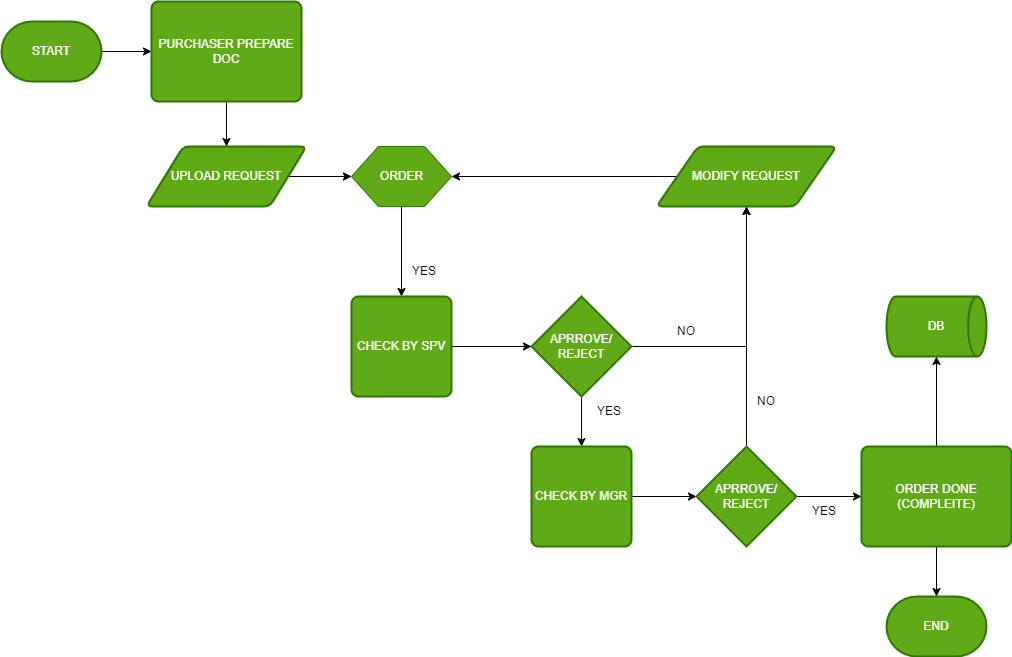

The diagram above was exported from draw.io. Its source (the exported page's mxGraphModel, read from the mxfile embedded in the PNG):
<mxGraphModel dx="1896" dy="1100" grid="1" gridSize="10" guides="1" tooltips="1" connect="1" arrows="1" fold="1" page="1" pageScale="1" pageWidth="1100" pageHeight="850" background="none" math="0" shadow="0">
  <root>
    <mxCell id="0" />
    <mxCell id="1" parent="0" />
    <mxCell id="dSo49GXLKbFNR-gGGEqT-72" style="edgeStyle=orthogonalEdgeStyle;rounded=0;orthogonalLoop=1;jettySize=auto;html=1;entryX=0;entryY=0.5;entryDx=0;entryDy=0;" parent="1" source="dSo49GXLKbFNR-gGGEqT-7" target="dSo49GXLKbFNR-gGGEqT-32" edge="1">
      <mxGeometry relative="1" as="geometry" />
    </mxCell>
    <mxCell id="dSo49GXLKbFNR-gGGEqT-7" value="START" style="strokeWidth=2;html=1;shape=mxgraph.flowchart.terminator;whiteSpace=wrap;fillColor=#60a917;fontColor=#ffffff;strokeColor=#2D7600;" parent="1" vertex="1">
      <mxGeometry x="50" y="100" width="100" height="60" as="geometry" />
    </mxCell>
    <mxCell id="iajJdp7Wu-C_b8ghgbG0-1" style="edgeStyle=orthogonalEdgeStyle;rounded=0;orthogonalLoop=1;jettySize=auto;html=1;" edge="1" parent="1" source="dSo49GXLKbFNR-gGGEqT-14" target="dSo49GXLKbFNR-gGGEqT-29">
      <mxGeometry relative="1" as="geometry" />
    </mxCell>
    <mxCell id="dSo49GXLKbFNR-gGGEqT-14" value="ORDER" style="verticalLabelPosition=middle;verticalAlign=middle;html=1;shape=hexagon;perimeter=hexagonPerimeter2;arcSize=6;size=0.27;labelPosition=center;align=center;fillColor=#60a917;fontColor=#ffffff;strokeColor=#2D7600;" parent="1" vertex="1">
      <mxGeometry x="400" y="225" width="100" height="60" as="geometry" />
    </mxCell>
    <mxCell id="dSo49GXLKbFNR-gGGEqT-68" style="edgeStyle=orthogonalEdgeStyle;rounded=0;orthogonalLoop=1;jettySize=auto;html=1;entryX=1;entryY=0.5;entryDx=0;entryDy=0;" parent="1" source="dSo49GXLKbFNR-gGGEqT-17" target="dSo49GXLKbFNR-gGGEqT-14" edge="1">
      <mxGeometry relative="1" as="geometry" />
    </mxCell>
    <mxCell id="dSo49GXLKbFNR-gGGEqT-17" value="MODIFY REQUEST" style="shape=parallelogram;html=1;strokeWidth=2;perimeter=parallelogramPerimeter;whiteSpace=wrap;rounded=1;arcSize=12;size=0.23;fillColor=#60a917;fontColor=#ffffff;strokeColor=#2D7600;" parent="1" vertex="1">
      <mxGeometry x="705" y="225" width="180" height="60" as="geometry" />
    </mxCell>
    <mxCell id="dSo49GXLKbFNR-gGGEqT-22" style="edgeStyle=orthogonalEdgeStyle;rounded=0;orthogonalLoop=1;jettySize=auto;html=1;fillColor=#60a917;strokeColor=#2D7600;" parent="1" source="dSo49GXLKbFNR-gGGEqT-18" target="dSo49GXLKbFNR-gGGEqT-14" edge="1">
      <mxGeometry relative="1" as="geometry" />
    </mxCell>
    <mxCell id="dSo49GXLKbFNR-gGGEqT-69" style="edgeStyle=orthogonalEdgeStyle;rounded=0;orthogonalLoop=1;jettySize=auto;html=1;entryX=0;entryY=0.5;entryDx=0;entryDy=0;" parent="1" source="dSo49GXLKbFNR-gGGEqT-18" target="dSo49GXLKbFNR-gGGEqT-14" edge="1">
      <mxGeometry relative="1" as="geometry" />
    </mxCell>
    <mxCell id="dSo49GXLKbFNR-gGGEqT-18" value="UPLOAD REQUEST" style="shape=parallelogram;html=1;strokeWidth=2;perimeter=parallelogramPerimeter;whiteSpace=wrap;rounded=1;arcSize=12;size=0.23;fillColor=#60a917;fontColor=#ffffff;strokeColor=#2D7600;" parent="1" vertex="1">
      <mxGeometry x="195" y="225" width="160" height="60" as="geometry" />
    </mxCell>
    <mxCell id="dSo49GXLKbFNR-gGGEqT-63" style="edgeStyle=orthogonalEdgeStyle;rounded=0;orthogonalLoop=1;jettySize=auto;html=1;entryX=0.5;entryY=1;entryDx=0;entryDy=0;" parent="1" source="dSo49GXLKbFNR-gGGEqT-28" target="dSo49GXLKbFNR-gGGEqT-17" edge="1">
      <mxGeometry relative="1" as="geometry" />
    </mxCell>
    <mxCell id="dSo49GXLKbFNR-gGGEqT-64" style="edgeStyle=orthogonalEdgeStyle;rounded=0;orthogonalLoop=1;jettySize=auto;html=1;entryX=0.5;entryY=0;entryDx=0;entryDy=0;" parent="1" source="dSo49GXLKbFNR-gGGEqT-28" target="dSo49GXLKbFNR-gGGEqT-37" edge="1">
      <mxGeometry relative="1" as="geometry" />
    </mxCell>
    <mxCell id="dSo49GXLKbFNR-gGGEqT-28" value="APRROVE/&lt;br&gt;REJECT" style="strokeWidth=2;html=1;shape=mxgraph.flowchart.decision;whiteSpace=wrap;fillColor=#60a917;fontColor=#ffffff;strokeColor=#2D7600;" parent="1" vertex="1">
      <mxGeometry x="580" y="375" width="100" height="100" as="geometry" />
    </mxCell>
    <mxCell id="dSo49GXLKbFNR-gGGEqT-65" style="edgeStyle=orthogonalEdgeStyle;rounded=0;orthogonalLoop=1;jettySize=auto;html=1;entryX=0;entryY=0.5;entryDx=0;entryDy=0;entryPerimeter=0;" parent="1" source="dSo49GXLKbFNR-gGGEqT-29" target="dSo49GXLKbFNR-gGGEqT-28" edge="1">
      <mxGeometry relative="1" as="geometry" />
    </mxCell>
    <mxCell id="dSo49GXLKbFNR-gGGEqT-29" value="CHECK BY SPV" style="rounded=1;whiteSpace=wrap;html=1;absoluteArcSize=1;arcSize=14;strokeWidth=2;fillColor=#60a917;fontColor=#ffffff;strokeColor=#2D7600;" parent="1" vertex="1">
      <mxGeometry x="400" y="375" width="100" height="100" as="geometry" />
    </mxCell>
    <mxCell id="dSo49GXLKbFNR-gGGEqT-71" style="edgeStyle=orthogonalEdgeStyle;rounded=0;orthogonalLoop=1;jettySize=auto;html=1;entryX=0.5;entryY=0;entryDx=0;entryDy=0;" parent="1" source="dSo49GXLKbFNR-gGGEqT-32" target="dSo49GXLKbFNR-gGGEqT-18" edge="1">
      <mxGeometry relative="1" as="geometry" />
    </mxCell>
    <mxCell id="dSo49GXLKbFNR-gGGEqT-32" value="PURCHASER PREPARE DOC" style="rounded=1;whiteSpace=wrap;html=1;absoluteArcSize=1;arcSize=14;strokeWidth=2;fillColor=#60a917;fontColor=#ffffff;strokeColor=#2D7600;" parent="1" vertex="1">
      <mxGeometry x="200" y="80" width="150" height="100" as="geometry" />
    </mxCell>
    <mxCell id="dSo49GXLKbFNR-gGGEqT-73" style="edgeStyle=orthogonalEdgeStyle;rounded=0;orthogonalLoop=1;jettySize=auto;html=1;entryX=0;entryY=0.5;entryDx=0;entryDy=0;entryPerimeter=0;" parent="1" source="dSo49GXLKbFNR-gGGEqT-37" target="dSo49GXLKbFNR-gGGEqT-41" edge="1">
      <mxGeometry relative="1" as="geometry" />
    </mxCell>
    <mxCell id="dSo49GXLKbFNR-gGGEqT-37" value="CHECK BY MGR" style="rounded=1;whiteSpace=wrap;html=1;absoluteArcSize=1;arcSize=14;strokeWidth=2;fillColor=#60a917;fontColor=#ffffff;strokeColor=#2D7600;" parent="1" vertex="1">
      <mxGeometry x="580" y="525" width="100" height="100" as="geometry" />
    </mxCell>
    <mxCell id="dSo49GXLKbFNR-gGGEqT-62" style="edgeStyle=orthogonalEdgeStyle;rounded=0;orthogonalLoop=1;jettySize=auto;html=1;entryX=0.5;entryY=1;entryDx=0;entryDy=0;" parent="1" source="dSo49GXLKbFNR-gGGEqT-41" target="dSo49GXLKbFNR-gGGEqT-17" edge="1">
      <mxGeometry relative="1" as="geometry" />
    </mxCell>
    <mxCell id="dSo49GXLKbFNR-gGGEqT-74" style="edgeStyle=orthogonalEdgeStyle;rounded=0;orthogonalLoop=1;jettySize=auto;html=1;entryX=0;entryY=0.5;entryDx=0;entryDy=0;" parent="1" source="dSo49GXLKbFNR-gGGEqT-41" target="dSo49GXLKbFNR-gGGEqT-46" edge="1">
      <mxGeometry relative="1" as="geometry" />
    </mxCell>
    <mxCell id="dSo49GXLKbFNR-gGGEqT-41" value="APRROVE/&lt;br&gt;REJECT" style="strokeWidth=2;html=1;shape=mxgraph.flowchart.decision;whiteSpace=wrap;fillColor=#60a917;fontColor=#ffffff;strokeColor=#2D7600;" parent="1" vertex="1">
      <mxGeometry x="745" y="525" width="100" height="100" as="geometry" />
    </mxCell>
    <mxCell id="dSo49GXLKbFNR-gGGEqT-45" value="END" style="strokeWidth=2;html=1;shape=mxgraph.flowchart.terminator;whiteSpace=wrap;fillColor=#60a917;fontColor=#ffffff;strokeColor=#2D7600;" parent="1" vertex="1">
      <mxGeometry x="935" y="675" width="100" height="60" as="geometry" />
    </mxCell>
    <mxCell id="dSo49GXLKbFNR-gGGEqT-75" style="edgeStyle=orthogonalEdgeStyle;rounded=0;orthogonalLoop=1;jettySize=auto;html=1;entryX=0.5;entryY=0;entryDx=0;entryDy=0;entryPerimeter=0;" parent="1" source="dSo49GXLKbFNR-gGGEqT-46" target="dSo49GXLKbFNR-gGGEqT-45" edge="1">
      <mxGeometry relative="1" as="geometry" />
    </mxCell>
    <mxCell id="dSo49GXLKbFNR-gGGEqT-76" style="edgeStyle=orthogonalEdgeStyle;rounded=0;orthogonalLoop=1;jettySize=auto;html=1;" parent="1" source="dSo49GXLKbFNR-gGGEqT-46" target="dSo49GXLKbFNR-gGGEqT-47" edge="1">
      <mxGeometry relative="1" as="geometry" />
    </mxCell>
    <mxCell id="dSo49GXLKbFNR-gGGEqT-46" value="ORDER DONE (COMPLEITE)" style="rounded=1;whiteSpace=wrap;html=1;absoluteArcSize=1;arcSize=14;strokeWidth=2;fillColor=#60a917;fontColor=#ffffff;strokeColor=#2D7600;" parent="1" vertex="1">
      <mxGeometry x="910" y="525" width="150" height="100" as="geometry" />
    </mxCell>
    <mxCell id="dSo49GXLKbFNR-gGGEqT-47" value="DB" style="strokeWidth=2;html=1;shape=mxgraph.flowchart.direct_data;whiteSpace=wrap;fillColor=#60a917;fontColor=#ffffff;strokeColor=#2D7600;" parent="1" vertex="1">
      <mxGeometry x="935" y="375" width="100" height="60" as="geometry" />
    </mxCell>
    <mxCell id="dSo49GXLKbFNR-gGGEqT-77" value="YES" style="text;strokeColor=none;fillColor=none;align=left;verticalAlign=middle;spacingLeft=4;spacingRight=4;overflow=hidden;points=[[0,0.5],[1,0.5]];portConstraint=eastwest;rotatable=0;whiteSpace=wrap;html=1;" parent="1" vertex="1">
      <mxGeometry x="455" y="335" width="80" height="30" as="geometry" />
    </mxCell>
    <mxCell id="dSo49GXLKbFNR-gGGEqT-79" value="YES" style="text;strokeColor=none;fillColor=none;align=left;verticalAlign=middle;spacingLeft=4;spacingRight=4;overflow=hidden;points=[[0,0.5],[1,0.5]];portConstraint=eastwest;rotatable=0;whiteSpace=wrap;html=1;" parent="1" vertex="1">
      <mxGeometry x="640" y="475" width="80" height="30" as="geometry" />
    </mxCell>
    <mxCell id="dSo49GXLKbFNR-gGGEqT-80" value="YES" style="text;strokeColor=none;fillColor=none;align=left;verticalAlign=middle;spacingLeft=4;spacingRight=4;overflow=hidden;points=[[0,0.5],[1,0.5]];portConstraint=eastwest;rotatable=0;whiteSpace=wrap;html=1;" parent="1" vertex="1">
      <mxGeometry x="855" y="575" width="80" height="30" as="geometry" />
    </mxCell>
    <mxCell id="dSo49GXLKbFNR-gGGEqT-81" value="NO" style="text;strokeColor=none;fillColor=none;align=left;verticalAlign=middle;spacingLeft=4;spacingRight=4;overflow=hidden;points=[[0,0.5],[1,0.5]];portConstraint=eastwest;rotatable=0;whiteSpace=wrap;html=1;" parent="1" vertex="1">
      <mxGeometry x="720" y="395" width="80" height="30" as="geometry" />
    </mxCell>
    <mxCell id="dSo49GXLKbFNR-gGGEqT-82" value="NO" style="text;strokeColor=none;fillColor=none;align=left;verticalAlign=middle;spacingLeft=4;spacingRight=4;overflow=hidden;points=[[0,0.5],[1,0.5]];portConstraint=eastwest;rotatable=0;whiteSpace=wrap;html=1;" parent="1" vertex="1">
      <mxGeometry x="800" y="465" width="80" height="30" as="geometry" />
    </mxCell>
  </root>
</mxGraphModel>